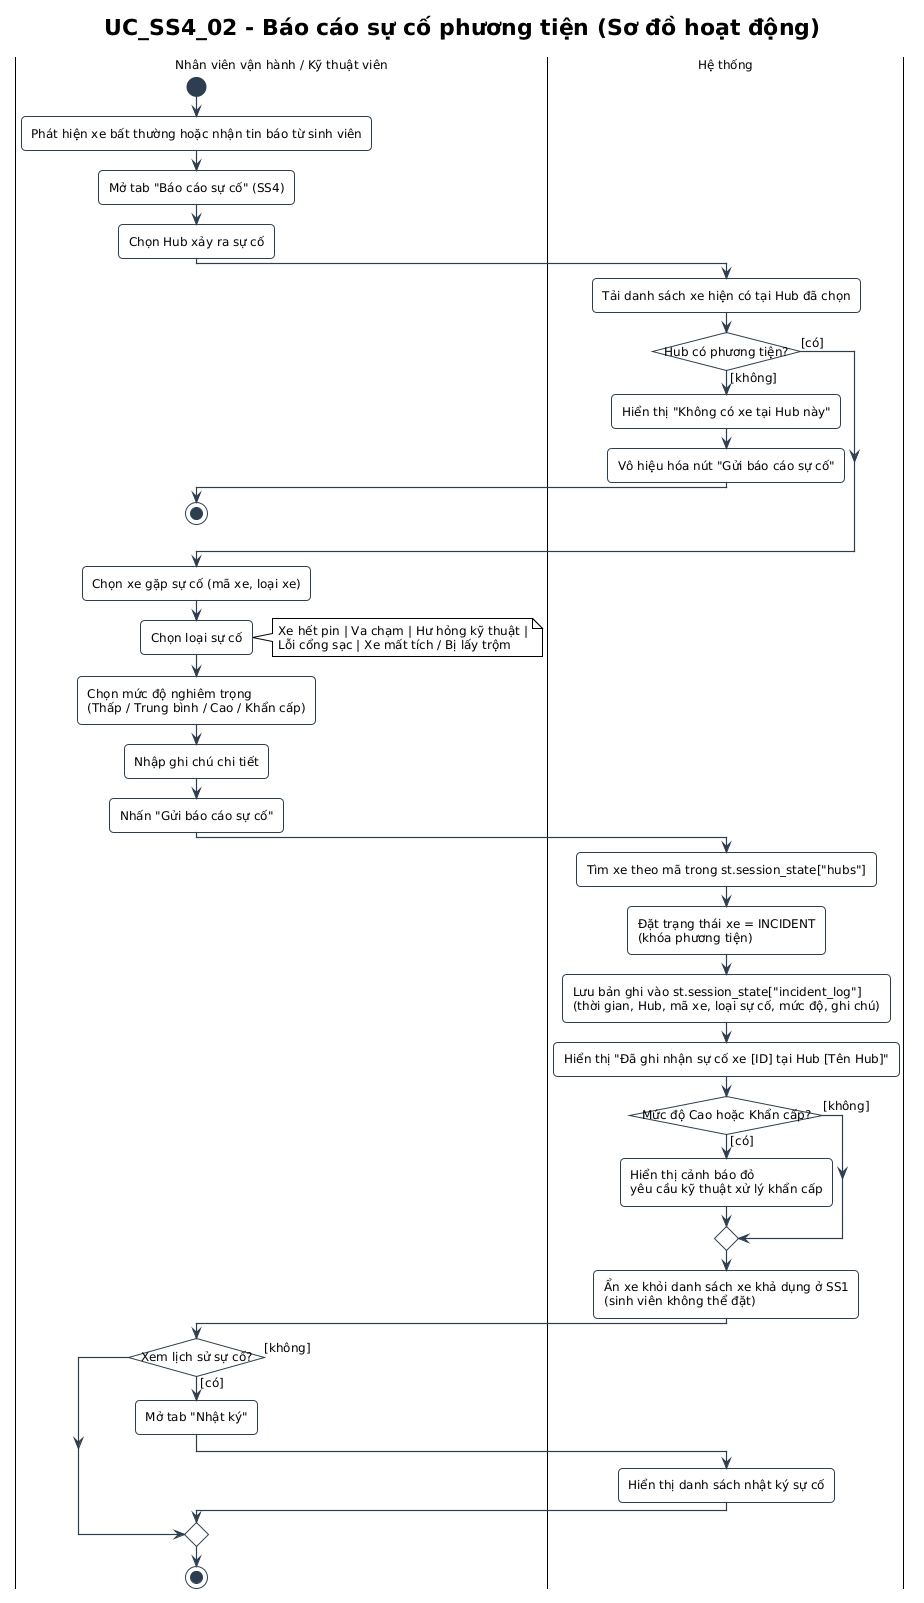

The diagram above was rendered by PlantUML. Its source (embedded in the PNG):
@startuml UC_SS4_02_activity
!pragma layout smetana
!include ../../../common.puml
title UC_SS4_02 - Báo cáo sự cố phương tiện (Sơ đồ hoạt động)

|Nhân viên vận hành / Kỹ thuật viên|
start
:Phát hiện xe bất thường hoặc nhận tin báo từ sinh viên;
:Mở tab "Báo cáo sự cố" (SS4);
:Chọn Hub xảy ra sự cố;

|Hệ thống|
:Tải danh sách xe hiện có tại Hub đã chọn;

if (Hub có phương tiện?) then ([không])
  :Hiển thị "Không có xe tại Hub này";
  :Vô hiệu hóa nút "Gửi báo cáo sự cố";
  |Nhân viên vận hành / Kỹ thuật viên|
  stop
else ([có])
endif

|Nhân viên vận hành / Kỹ thuật viên|
:Chọn xe gặp sự cố (mã xe, loại xe);
:Chọn loại sự cố;
note right
  Xe hết pin | Va chạm | Hư hỏng kỹ thuật |
  Lỗi cổng sạc | Xe mất tích / Bị lấy trộm
end note
:Chọn mức độ nghiêm trọng\n(Thấp / Trung bình / Cao / Khẩn cấp);
:Nhập ghi chú chi tiết;
:Nhấn "Gửi báo cáo sự cố";

|Hệ thống|
:Tìm xe theo mã trong st.session_state["hubs"];
:Đặt trạng thái xe = INCIDENT\n(khóa phương tiện);
:Lưu bản ghi vào st.session_state["incident_log"]\n(thời gian, Hub, mã xe, loại sự cố, mức độ, ghi chú);
:Hiển thị "Đã ghi nhận sự cố xe [ID] tại Hub [Tên Hub]";

if (Mức độ Cao hoặc Khẩn cấp?) then ([có])
  :Hiển thị cảnh báo đỏ\nyêu cầu kỹ thuật xử lý khẩn cấp;
else ([không])
endif

:Ẩn xe khỏi danh sách xe khả dụng ở SS1\n(sinh viên không thể đặt);

|Nhân viên vận hành / Kỹ thuật viên|
if (Xem lịch sử sự cố?) then ([có])
  :Mở tab "Nhật ký";
  |Hệ thống|
  :Hiển thị danh sách nhật ký sự cố;
else ([không])
endif

|Nhân viên vận hành / Kỹ thuật viên|
stop
@enduml